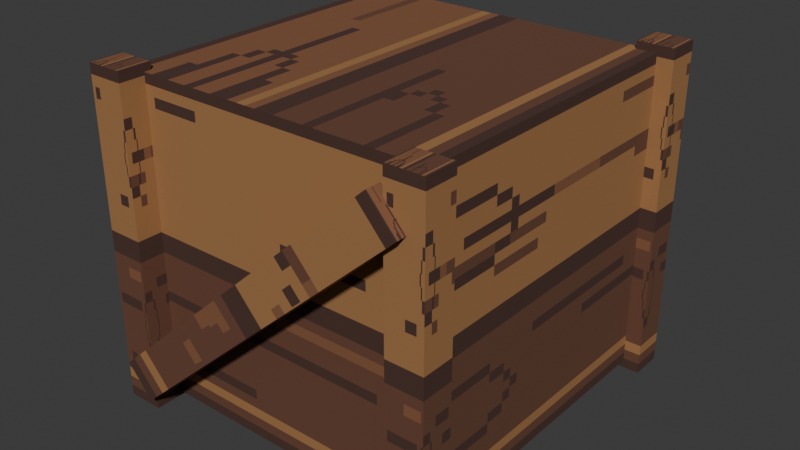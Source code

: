 # Source: crate.blend  (saved by Blender 5.2.45; exported with 4.5.12 LTS)
import bpy
from mathutils import Matrix  # noqa: F401  (used for matrix-valued properties, if any)

bpy.ops.wm.read_factory_settings(use_empty=True)
scene = bpy.context.scene
scene.name = 'Scene'

# ---- collections
col_collection = bpy.data.collections.new('Collection'); scene.collection.children.link(col_collection)

# ---- images (referenced by path relative to the original .blend; pixels are not part of the script)
import os
ASSET_DIR = os.environ.get("B2B_ASSET_DIR", "")  # directory of the original .blend (textures are referenced by path, not embedded)
HERE = os.path.dirname(os.path.abspath(__file__))  # packed textures are extracted next to this script under _unpacked/

def load_image(name, relpath, width, height, colorspace="sRGB"):
    """Load a texture the original file referenced (path relative to the .blend, or extracted next to this script)."""
    p = next((c for c in (os.path.join(HERE, relpath), os.path.join(ASSET_DIR, relpath)) if relpath and os.path.exists(c)), "")
    if p:
        img = bpy.data.images.load(p, check_existing=True)
        img.name = name
    else:  # same state as the original file: an image datablock whose file is absent (Cycles renders it pink)
        img = bpy.data.images.new(name, width, height)
        img.source = "FILE"
        img.filepath = "//" + (relpath or name)
    img.colorspace_settings.name = colorspace
    return img
img_wood_png = load_image('wood.png', '_unpacked/wood.2a434abf.png', 128, 128, 'sRGB')

# ---- materials (node trees are filled in below, after node groups)
mat_wood = bpy.data.materials.new('wood')
mat_wood.diffuse_color = (0.3, 0.18, 0.11, 1.0)

# ---- material node trees
mat_wood.use_nodes = True; mat_wood.node_tree.nodes.clear()
_N = mat_wood.node_tree.nodes; _L = mat_wood.node_tree.links
n0 = _N.new('ShaderNodeBsdfPrincipled'); n0.name = 'Principled BSDF'; n0.location = (-200, 100)
n0.inputs[2].default_value = 0.85
n0.inputs[10].default_value = 0.005
n1 = _N.new('ShaderNodeOutputMaterial'); n1.name = 'Material Output'; n1.location = (200, 100)
n2 = _N.new('ShaderNodeTexImage'); n2.name = 'Image Texture'; n2.location = (0, 0)
n2.image = img_wood_png
n2.interpolation = 'Closest'
_L.new(n0.outputs[0], n1.inputs[0])
_L.new(n2.outputs[0], n0.inputs[0])
n1.is_active_output = True

# ---- world
world_world = bpy.data.worlds.new('World'); scene.world = world_world
world_world.use_nodes = True; world_world.node_tree.nodes.clear()
_N = world_world.node_tree.nodes; _L = world_world.node_tree.links
n0 = _N.new('ShaderNodeOutputWorld'); n0.name = 'World Output'; n0.location = (200, 100)
n1 = _N.new('ShaderNodeBackground'); n1.name = 'Background'; n1.location = (-200, 100)
n1.inputs[0].default_value = (0.05088, 0.05088, 0.05088, 1.0)
_L.new(n1.outputs[0], n0.inputs[0])
n0.is_active_output = True
world_world.color = (0.05088, 0.05088, 0.05088)
world_world.sun_shadow_jitter_overblur = 0.0

# ---- meshes
me_cube_239 = bpy.data.meshes.new('Cube.239')
me_cube_239.from_pydata([(-0.435, -0.435, -0.43), (-0.435, -0.435, 0.43), (-0.435, 0.435, -0.43), (-0.435, 0.435, 0.43), (0.435, -0.435, -0.43), (0.435, -0.435, 0.43), (0.435, 0.435, -0.43), (0.435, 0.435, 0.43), (-0.48, 0.415, -0.45), (-0.48, 0.415, 0.45), (-0.48, 0.505, -0.45), (-0.48, 0.505, 0.45), (-0.38, 0.415, -0.45), (-0.38, 0.415, 0.45), (-0.38, 0.505, -0.45), (-0.38, 0.505, 0.45), (-0.48, -0.505, -0.45), (-0.48, -0.505, 0.45), (-0.48, -0.415, -0.45), (-0.48, -0.415, 0.45), (-0.38, -0.505, -0.45), (-0.38, -0.505, 0.45), (-0.38, -0.415, -0.45), (-0.38, -0.415, 0.45), (0.38, 0.415, -0.45), (0.38, 0.415, 0.45), (0.38, 0.505, -0.45), (0.38, 0.505, 0.45), (0.48, 0.415, -0.45), (0.48, 0.415, 0.45), (0.48, 0.505, -0.45), (0.48, 0.505, 0.45), (0.38, -0.505, -0.45), (0.38, -0.505, 0.45), (0.38, -0.415, -0.45), (0.38, -0.415, 0.45), (0.48, -0.505, -0.45), (0.48, -0.505, 0.45), (0.48, -0.415, -0.45), (0.48, -0.415, 0.45), (-0.3632, 0.425, -0.4009), (0.4368, 0.425, 0.3191), (-0.4368, 0.425, -0.3191), (0.3632, 0.425, 0.4009), (-0.3632, 0.535, -0.4009), (0.4368, 0.535, 0.3191), (-0.4368, 0.535, -0.3191), (0.3632, 0.535, 0.4009), (-0.3632, -0.535, -0.4009), (0.4368, -0.535, 0.3191), (-0.4368, -0.535, -0.3191), (0.3632, -0.535, 0.4009), (-0.3632, -0.425, -0.4009), (0.4368, -0.425, 0.3191), (-0.4368, -0.425, -0.3191), (0.3632, -0.425, 0.4009)], [], [(0, 1, 3, 2), (2, 3, 7, 6), (6, 7, 5, 4), (4, 5, 1, 0), (2, 6, 4, 0), (7, 3, 1, 5), (8, 9, 11, 10), (10, 11, 15, 14), (14, 15, 13, 12), (12, 13, 9, 8), (10, 14, 12, 8), (15, 11, 9, 13), (16, 17, 19, 18), (18, 19, 23, 22), (22, 23, 21, 20), (20, 21, 17, 16), (18, 22, 20, 16), (23, 19, 17, 21), (24, 25, 27, 26), (26, 27, 31, 30), (30, 31, 29, 28), (28, 29, 25, 24), (26, 30, 28, 24), (31, 27, 25, 29), (32, 33, 35, 34), (34, 35, 39, 38), (38, 39, 37, 36), (36, 37, 33, 32), (34, 38, 36, 32), (39, 35, 33, 37), (40, 41, 43, 42), (42, 43, 47, 46), (46, 47, 45, 44), (44, 45, 41, 40), (42, 46, 44, 40), (47, 43, 41, 45), (48, 49, 51, 50), (50, 51, 55, 54), (54, 55, 53, 52), (52, 53, 49, 48), (50, 54, 52, 48), (55, 51, 49, 53)])
_uv = me_cube_239.uv_layers.new(name='UVMap')
_uv.uv.foreach_set('vector', [0.375, 0.0, 0.625, 0.0, 0.625, 0.25, 0.375, 0.25, 0.375, 0.25, 0.625, 0.25, 0.625, 0.5, 0.375, 0.5, 0.375, 0.5, 0.625, 0.5, 0.625, 0.75, 0.375, 0.75, 0.375, 0.75, 0.625, 0.75, 0.625, 1.0, 0.375, 1.0, 0.125, 0.5, 0.375, 0.5, 0.375, 0.75, 0.125, 0.75, 0.625, 0.5, 0.875, 0.5, 0.875, 0.75, 0.625, 0.75, 0.375, 0.0, 0.625, 0.0, 0.625, 0.25, 0.375, 0.25, 0.375, 0.25, 0.625, 0.25, 0.625, 0.5, 0.375, 0.5, 0.375, 0.5, 0.625, 0.5, 0.625, 0.75, 0.375, 0.75, 0.375, 0.75, 0.625, 0.75, 0.625, 1.0, 0.375, 1.0, 0.125, 0.5, 0.375, 0.5, 0.375, 0.75, 0.125, 0.75, 0.625, 0.5, 0.875, 0.5, 0.875, 0.75, 0.625, 0.75, 0.375, 0.0, 0.625, 0.0, 0.625, 0.25, 0.375, 0.25, 0.375, 0.25, 0.625, 0.25, 0.625, 0.5, 0.375, 0.5, 0.375, 0.5, 0.625, 0.5, 0.625, 0.75, 0.375, 0.75, 0.375, 0.75, 0.625, 0.75, 0.625, 1.0, 0.375, 1.0, 0.125, 0.5, 0.375, 0.5, 0.375, 0.75, 0.125, 0.75, 0.625, 0.5, 0.875, 0.5, 0.875, 0.75, 0.625, 0.75, 0.375, 0.0, 0.625, 0.0, 0.625, 0.25, 0.375, 0.25, 0.375, 0.25, 0.625, 0.25, 0.625, 0.5, 0.375, 0.5, 0.375, 0.5, 0.625, 0.5, 0.625, 0.75, 0.375, 0.75, 0.375, 0.75, 0.625, 0.75, 0.625, 1.0, 0.375, 1.0, 0.125, 0.5, 0.375, 0.5, 0.375, 0.75, 0.125, 0.75, 0.625, 0.5, 0.875, 0.5, 0.875, 0.75, 0.625, 0.75, 0.375, 0.0, 0.625, 0.0, 0.625, 0.25, 0.375, 0.25, 0.375, 0.25, 0.625, 0.25, 0.625, 0.5, 0.375, 0.5, 0.375, 0.5, 0.625, 0.5, 0.625, 0.75, 0.375, 0.75, 0.375, 0.75, 0.625, 0.75, 0.625, 1.0, 0.375, 1.0, 0.125, 0.5, 0.375, 0.5, 0.375, 0.75, 0.125, 0.75, 0.625, 0.5, 0.875, 0.5, 0.875, 0.75, 0.625, 0.75, 0.375, 0.0, 0.625, 0.0, 0.625, 0.25, 0.375, 0.25, 0.375, 0.25, 0.625, 0.25, 0.625, 0.5, 0.375, 0.5, 0.375, 0.5, 0.625, 0.5, 0.625, 0.75, 0.375, 0.75, 0.375, 0.75, 0.625, 0.75, 0.625, 1.0, 0.375, 1.0, 0.125, 0.5, 0.375, 0.5, 0.375, 0.75, 0.125, 0.75, 0.625, 0.5, 0.875, 0.5, 0.875, 0.75, 0.625, 0.75, 0.375, 0.0, 0.625, 0.0, 0.625, 0.25, 0.375, 0.25, 0.375, 0.25, 0.625, 0.25, 0.625, 0.5, 0.375, 0.5, 0.375, 0.5, 0.625, 0.5, 0.625, 0.75, 0.375, 0.75, 0.375, 0.75, 0.625, 0.75, 0.625, 1.0, 0.375, 1.0, 0.125, 0.5, 0.375, 0.5, 0.375, 0.75, 0.125, 0.75, 0.625, 0.5, 0.875, 0.5, 0.875, 0.75, 0.625, 0.75])
me_cube_239.materials.append(mat_wood)
me_cube_239.update()

# ---- objects
ob_crate_wood = bpy.data.objects.new('crate_wood', me_cube_239)

# ---- transforms, parenting, visibility, modifiers, constraints
ob_crate_wood.location = (0.0, 0.0, 0.43)

# ---- collection membership
col_collection.objects.link(ob_crate_wood)

# ---- scene / render settings (as saved in the file)
scene.frame_start = 1; scene.frame_end = 250; scene.frame_set(1)
scene.render.engine = 'BLENDER_EEVEE_NEXT'
scene.render.bake_bias = 0.0
scene.render.bake_samples = 0
scene.render.compositor_device = 'GPU'
scene.eevee.use_volume_custom_range = False
scene.eevee.fast_gi_thickness_near = 0.1
scene.eevee.fast_gi_thickness_far = 0.0
scene.eevee.ray_tracing_options.screen_trace_thickness = 0.1
bpy.context.view_layer.update()

# ---- added for rendering (the .blend has no active camera and no usable light): camera, sun
cam_auto = bpy.data.cameras.new('AutoCamera')
cam_auto.lens = 50.0
cam_auto.sensor_width = 36.0
cam_auto.clip_end = 1000.0
ob_auto_camera = bpy.data.objects.new('AutoCamera', cam_auto)
scene.collection.objects.link(ob_auto_camera)
ob_auto_camera.location = (1.5692, -1.88304, 1.68536)
ob_auto_camera.rotation_euler = (1.09748, -7.21219e-08, 0.694738)
scene.camera = ob_auto_camera
light_auto_sun = bpy.data.lights.new('AutoSun', 'SUN')
light_auto_sun.energy = 3.0
light_auto_sun.angle = 0.0523599
ob_auto_sun = bpy.data.objects.new('AutoSun', light_auto_sun)
scene.collection.objects.link(ob_auto_sun)
ob_auto_sun.rotation_euler = (0.872665, 0.174533, 0.523599)
bpy.context.view_layer.update()
